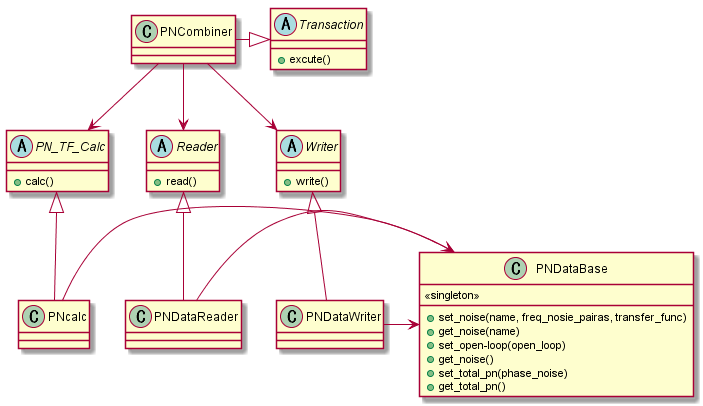

The diagram above was rendered by PlantUML. Its source (embedded in the PNG):
@startuml

abstract class Transaction{
    +excute()
}

class PNCombiner
PNCombiner -ri-|> Transaction

abstract class Writer{
    +write()
}
abstract class Reader{
    +read()
}
abstract class PN_TF_Calc{
    +calc()
}

PNCombiner --> Writer
PNCombiner --> Reader
PNCombiner --> PN_TF_Calc

class PNDataWriter
class PNDataReader
class PNcalc

PNDataWriter --up|> Writer
PNDataReader --up|> Reader
PNcalc --up|> PN_TF_Calc

class PNDataBase{
    <<singleton>>
    +set_noise(name, freq_nosie_pairas, transfer_func)
    +get_noise(name)
    +set_open-loop(open_loop)
    +get_noise()
    +set_total_pn(phase_noise)
    +get_total_pn()
}
PNDataWriter -ri> PNDataBase
PNDataReader -ri> PNDataBase
PNcalc -ri> PNDataBase

@enduml